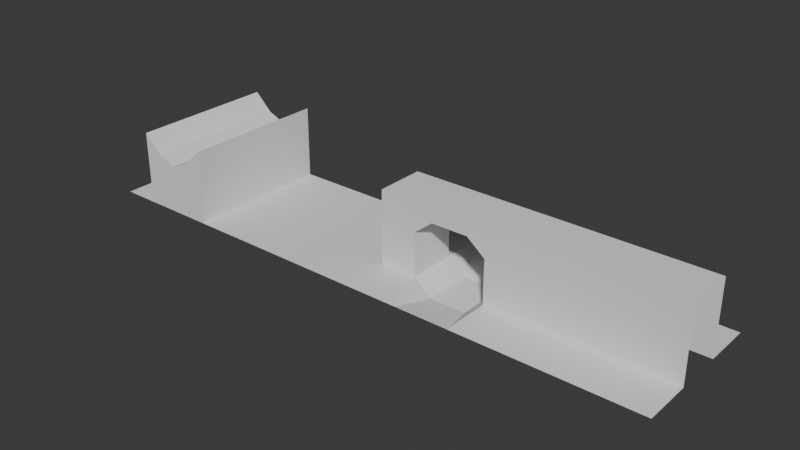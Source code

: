 # Source: segments.blend  (saved by Blender 4.0.36; exported with 4.5.12 LTS)
import bpy
from mathutils import Matrix  # noqa: F401  (used for matrix-valued properties, if any)

bpy.ops.wm.read_factory_settings(use_empty=True)
scene = bpy.context.scene
scene.name = 'Scene'

# ---- collections
col_collection = bpy.data.collections.new('Collection'); scene.collection.children.link(col_collection)

# ---- world
world_world = bpy.data.worlds.new('World'); scene.world = world_world
world_world.use_nodes = True; world_world.node_tree.nodes.clear()
_N = world_world.node_tree.nodes; _L = world_world.node_tree.links
n0 = _N.new('ShaderNodeOutputWorld'); n0.name = 'World Output'; n0.location = (300, 300)
n1 = _N.new('ShaderNodeBackground'); n1.name = 'Background'; n1.location = (10, 300)
n1.inputs[0].default_value = (0.05088, 0.05088, 0.05088, 1.0)
_L.new(n1.outputs[0], n0.inputs[0])
n0.is_active_output = True
world_world.color = (0.05088, 0.05088, 0.05088)
world_world.use_sun_shadow = False
world_world.sun_shadow_jitter_overblur = 0.0

# ---- meshes
me_plane = bpy.data.meshes.new('Plane')
me_plane.from_pydata([(1.0, -1.0, 0.0), (1.0, 1.0, 0.0), (-1.0, -1.0, 0.0), (-1.0, 1.0, 0.0), (-0.75, -1.0, 0.0), (-0.5, -1.0, 0.0), (-0.25, -1.0, 0.0), (4.371e-08, -1.0, 0.0), (0.25, -1.0, 0.0), (0.5, -1.0, 0.0), (0.75, -1.0, 0.0), (0.75, 1.0, 0.0), (0.5, 1.0, 0.0), (0.25, 1.0, 0.0), (-4.371e-08, 1.0, 0.0), (-0.25, 1.0, 0.0), (-0.5, 1.0, 0.0), (-0.75, 1.0, 0.0)], [], [(4, 17, 3, 2), (0, 1, 11, 10), (10, 11, 12, 9), (9, 12, 13, 8), (8, 13, 14, 7), (7, 14, 15, 6), (6, 15, 16, 5), (5, 16, 17, 4)])
_uv = me_plane.uv_layers.new(name='UVMap')
_uv.uv.foreach_set('vector', [0.0, 0.875, 1.0, 0.875, 1.0, 1.0, 0.0, 1.0, 0.0, 0.0, 1.0, 0.0, 1.0, 0.125, 0.0, 0.125, 0.0, 0.125, 1.0, 0.125, 1.0, 0.25, 0.0, 0.25, 0.0, 0.25, 1.0, 0.25, 1.0, 0.375, 0.0, 0.375, 0.0, 0.375, 1.0, 0.375, 1.0, 0.5, 0.0, 0.5, 0.0, 0.5, 1.0, 0.5, 1.0, 0.625, 0.0, 0.625, 0.0, 0.625, 1.0, 0.625, 1.0, 0.75, 0.0, 0.75, 0.0, 0.75, 1.0, 0.75, 1.0, 0.875, 0.0, 0.875])
me_plane.update()
me_plane_001 = bpy.data.meshes.new('Plane.001')
me_plane_001.from_pydata([(1.0, -1.0, 0.0), (1.0, 1.0, 0.0), (-1.0, -1.0, 0.0), (-1.0, 1.0, 0.0), (-0.75, -1.0, 0.0), (-0.5, -1.0, 0.0), (-0.25, -1.0, 0.0), (4.371e-08, -1.0, 0.0), (0.25, -1.0, 0.0), (0.5, -1.0, 0.0), (0.75, -1.0, 0.0), (0.75, 1.0, 0.0), (0.5, 1.0, 0.0), (0.25, 1.0, 0.0), (-4.371e-08, 1.0, 0.0), (-0.25, 1.0, 0.0), (-0.5, 1.0, 0.0), (-0.75, 1.0, 0.0), (-0.5, -1.0, 1.0), (-0.25, -1.0, 0.7613), (4.371e-08, -1.0, 0.659), (0.25, -1.0, 0.7613), (0.5, -1.0, 1.0), (0.5, 1.0, 1.0), (0.25, 1.0, 0.7613), (-4.371e-08, 1.0, 0.659), (-0.25, 1.0, 0.7613), (-0.5, 1.0, 1.0)], [], [(4, 17, 3, 2), (0, 1, 11, 10), (10, 11, 12, 9), (15, 16, 27, 26), (8, 9, 22, 21), (9, 12, 23, 22), (14, 15, 26, 25), (5, 16, 17, 4), (22, 23, 24, 21), (21, 24, 25, 20), (20, 25, 26, 19), (19, 26, 27, 18), (16, 5, 18, 27), (5, 6, 19, 18), (12, 13, 24, 23), (6, 7, 20, 19), (13, 14, 25, 24), (7, 8, 21, 20)])
_uv = me_plane_001.uv_layers.new(name='UVMap')
_uv.uv.foreach_set('vector', [0.0, 0.875, 1.0, 0.875, 1.0, 1.0, 0.0, 1.0, 0.0, 0.0, 1.0, 0.0, 1.0, 0.125, 0.0, 0.125, 0.0, 0.125, 1.0, 0.125, 1.0, 0.25, 0.0, 0.25, 0.0, 0.0, 0.0, 0.0, 0.0, 0.0, 0.0, 0.0, 0.0, 0.0, 0.0, 0.0, 0.0, 0.0, 0.0, 0.0, 0.0, 0.25, 1.0, 0.25, 1.0, 0.25, 0.0, 0.25, 0.0, 0.0, 0.0, 0.0, 0.0, 0.0, 0.0, 0.0, 0.0, 0.75, 1.0, 0.75, 1.0, 0.875, 0.0, 0.875, 0.0, 0.25, 1.0, 0.25, 1.0, 0.375, 0.0, 0.375, 0.0, 0.375, 1.0, 0.375, 1.0, 0.5, 0.0, 0.5, 0.0, 0.5, 1.0, 0.5, 1.0, 0.625, 0.0, 0.625, 0.0, 0.625, 1.0, 0.625, 1.0, 0.75, 0.0, 0.75, 1.0, 0.75, 0.0, 0.75, 0.0, 0.75, 1.0, 0.75, 0.0, 0.0, 0.0, 0.0, 0.0, 0.0, 0.0, 0.0, 0.0, 0.0, 0.0, 0.0, 0.0, 0.0, 0.0, 0.0, 0.0, 0.0, 0.0, 0.0, 0.0, 0.0, 0.0, 0.0, 0.0, 0.0, 0.0, 0.0, 0.0, 0.0, 0.0, 0.0, 0.0, 0.0, 0.0, 0.0, 0.0, 0.0, 0.0, 0.0])
me_plane_001.update()
me_plane_002 = bpy.data.meshes.new('Plane.002')
me_plane_002.from_pydata([(1.0, -1.0, 0.0), (1.0, 1.0, 0.0), (-1.0, -1.0, 0.0), (-1.0, 1.0, 0.0), (-0.75, -1.0, 0.0), (-0.5, -1.0, 0.0), (-0.25, -1.0, 0.0), (4.371e-08, -1.0, 0.0), (0.25, -1.0, 0.0), (0.5, -1.0, 0.0), (0.75, -1.0, 0.0), (0.75, 1.0, 0.0), (0.5, 1.0, 0.0), (0.25, 1.0, 0.0), (-4.371e-08, 1.0, 0.0), (-0.25, 1.0, 0.0), (-0.5, 1.0, 0.0), (-0.75, 1.0, 0.0), (1.0, -0.3333, 0.0), (1.0, 0.3333, 0.0), (-1.0, 0.3333, 0.0), (-1.0, -0.3333, 0.0), (0.75, 0.3333, 0.0), (0.75, -0.3333, 0.0), (0.5, 0.3333, 0.0), (0.5, -0.3333, 0.0), (0.25, 0.3333, -0.2), (0.25, -0.3333, -0.2), (-1.457e-08, 0.3333, -0.2), (1.457e-08, -0.3333, -0.2), (-0.25, 0.3333, -0.2), (-0.25, -0.3333, -0.2), (-0.5, 0.3333, 0.0), (-0.5, -0.3333, 0.0), (-0.75, 0.3333, 0.0), (-0.75, -0.3333, 0.0), (1.0, -0.3333, 1.0), (1.0, 0.3333, 1.0), (-1.0, 0.3333, 1.0), (-1.0, -0.3333, 1.0), (0.75, 0.3333, 1.0), (0.75, -0.3333, 1.0), (0.5, 0.3333, 1.0), (0.5, -0.3333, 1.0), (0.25, 0.3333, 1.0), (0.25, -0.3333, 1.0), (-1.457e-08, 0.3333, 1.0), (1.457e-08, -0.3333, 1.0), (-0.25, 0.3333, 1.0), (-0.25, -0.3333, 1.0), (-0.5, 0.3333, 1.0), (-0.5, -0.3333, 1.0), (-0.75, 0.3333, 1.0), (-0.75, -0.3333, 1.0), (-0.5, 0.3333, 0.6), (0.5, -0.3333, 0.6), (0.75, -0.3333, 0.6), (-0.5, -0.3333, 0.6), (-0.25, -0.3333, 0.8), (0.5, 0.3333, 0.6), (0.25, 0.3333, 0.8), (-0.25, 0.3333, 0.8), (0.75, 0.3333, 0.6), (1.457e-08, -0.3333, 0.8), (1.0, -0.3333, 0.6), (-1.457e-08, 0.3333, 0.8), (1.0, 0.3333, 0.6), (0.25, -0.3333, 0.8), (-0.75, -0.3333, 0.6), (-1.0, -0.3333, 0.6), (-1.0, 0.3333, 0.6), (-0.75, 0.3333, 0.6)], [], [(34, 17, 3, 20), (19, 1, 11, 22), (22, 11, 12, 24), (24, 12, 13, 26), (26, 13, 14, 28), (28, 14, 15, 30), (30, 15, 16, 32), (32, 16, 17, 34), (5, 33, 35, 4), (65, 61, 48, 46), (6, 31, 33, 5), (56, 64, 36, 41), (7, 29, 31, 6), (58, 63, 47, 49), (8, 27, 29, 7), (62, 59, 42, 40), (9, 25, 27, 8), (61, 54, 50, 48), (10, 23, 25, 9), (55, 56, 41, 43), (0, 18, 23, 10), (57, 58, 49, 51), (4, 35, 21, 2), (59, 60, 44, 42), (51, 50, 52, 53), (49, 48, 50, 51), (47, 46, 48, 49), (45, 44, 46, 47), (43, 42, 44, 45), (41, 40, 42, 43), (36, 37, 40, 41), (53, 52, 38, 39), (66, 62, 40, 37), (63, 67, 45, 47), (69, 68, 53, 39), (60, 65, 46, 44), (68, 57, 51, 53), (71, 70, 38, 52), (67, 55, 43, 45), (54, 71, 52, 50), (32, 34, 71, 54), (65, 60, 67, 63), (34, 20, 70, 71), (35, 33, 57, 68), (61, 65, 63, 58), (21, 35, 68, 69), (54, 61, 58, 57), (19, 22, 62, 66), (32, 54, 57, 33), (30, 32, 33, 31), (25, 23, 56, 55), (28, 30, 31, 29), (22, 24, 59, 62), (26, 28, 29, 27), (23, 18, 64, 56), (24, 26, 27, 25), (60, 59, 55, 67), (59, 24, 25, 55)])
_uv = me_plane_002.uv_layers.new(name='UVMap')
_uv.uv.foreach_set('vector', [0.6667, 0.875, 1.0, 0.875, 1.0, 1.0, 0.6667, 1.0, 0.6667, 0.0, 1.0, 0.0, 1.0, 0.125, 0.6667, 0.125, 0.6667, 0.125, 1.0, 0.125, 1.0, 0.25, 0.6667, 0.25, 0.6667, 0.25, 1.0, 0.25, 1.0, 0.375, 0.6667, 0.375, 0.6667, 0.375, 1.0, 0.375, 1.0, 0.5, 0.6667, 0.5, 0.6667, 0.5, 1.0, 0.5, 1.0, 0.625, 0.6667, 0.625, 0.6667, 0.625, 1.0, 0.625, 1.0, 0.75, 0.6667, 0.75, 0.6667, 0.75, 1.0, 0.75, 1.0, 0.875, 0.6667, 0.875, 0.0, 0.75, 0.3333, 0.75, 0.3333, 0.875, 0.0, 0.875, 0.6667, 0.5, 0.6667, 0.625, 0.6667, 0.625, 0.6667, 0.5, 0.0, 0.625, 0.3333, 0.625, 0.3333, 0.75, 0.0, 0.75, 0.3333, 0.125, 0.3333, 0.0, 0.3333, 0.0, 0.3333, 0.125, 0.0, 0.5, 0.3333, 0.5, 0.3333, 0.625, 0.0, 0.625, 0.3333, 0.625, 0.3333, 0.5, 0.3333, 0.5, 0.3333, 0.625, 0.0, 0.375, 0.3333, 0.375, 0.3333, 0.5, 0.0, 0.5, 0.6667, 0.125, 0.6667, 0.25, 0.6667, 0.25, 0.6667, 0.125, 0.0, 0.25, 0.3333, 0.25, 0.3333, 0.375, 0.0, 0.375, 0.6667, 0.625, 0.6667, 0.75, 0.6667, 0.75, 0.6667, 0.625, 0.0, 0.125, 0.3333, 0.125, 0.3333, 0.25, 0.0, 0.25, 0.3333, 0.25, 0.3333, 0.125, 0.3333, 0.125, 0.3333, 0.25, 0.0, 0.0, 0.3333, 0.0, 0.3333, 0.125, 0.0, 0.125, 0.3333, 0.75, 0.3333, 0.625, 0.3333, 0.625, 0.3333, 0.75, 0.0, 0.875, 0.3333, 0.875, 0.3333, 1.0, 0.0, 1.0, 0.6667, 0.25, 0.6667, 0.375, 0.6667, 0.375, 0.6667, 0.25, 0.3333, 0.75, 0.6667, 0.75, 0.6667, 0.875, 0.3333, 0.875, 0.3333, 0.625, 0.6667, 0.625, 0.6667, 0.75, 0.3333, 0.75, 0.3333, 0.5, 0.6667, 0.5, 0.6667, 0.625, 0.3333, 0.625, 0.3333, 0.375, 0.6667, 0.375, 0.6667, 0.5, 0.3333, 0.5, 0.3333, 0.25, 0.6667, 0.25, 0.6667, 0.375, 0.3333, 0.375, 0.3333, 0.125, 0.6667, 0.125, 0.6667, 0.25, 0.3333, 0.25, 0.3333, 0.0, 0.6667, 0.0, 0.6667, 0.125, 0.3333, 0.125, 0.3333, 0.875, 0.6667, 0.875, 0.6667, 1.0, 0.3333, 1.0, 0.6667, 0.0, 0.6667, 0.125, 0.6667, 0.125, 0.6667, 0.0, 0.3333, 0.5, 0.3333, 0.375, 0.3333, 0.375, 0.3333, 0.5, 0.3333, 1.0, 0.3333, 0.875, 0.3333, 0.875, 0.3333, 1.0, 0.6667, 0.375, 0.6667, 0.5, 0.6667, 0.5, 0.6667, 0.375, 0.3333, 0.875, 0.3333, 0.75, 0.3333, 0.75, 0.3333, 0.875, 0.6667, 0.875, 0.6667, 1.0, 0.6667, 1.0, 0.6667, 0.875, 0.3333, 0.375, 0.3333, 0.25, 0.3333, 0.25, 0.3333, 0.375, 0.6667, 0.75, 0.6667, 0.875, 0.6667, 0.875, 0.6667, 0.75, 0.6667, 0.75, 0.6667, 0.875, 0.6667, 0.875, 0.6667, 0.75, 0.6667, 0.5, 0.6667, 0.375, 0.3333, 0.375, 0.3333, 0.5, 0.6667, 0.875, 0.6667, 1.0, 0.6667, 1.0, 0.6667, 0.875, 0.3333, 0.875, 0.3333, 0.75, 0.3333, 0.75, 0.3333, 0.875, 0.6667, 0.625, 0.6667, 0.5, 0.3333, 0.5, 0.3333, 0.625, 0.3333, 1.0, 0.3333, 0.875, 0.3333, 0.875, 0.3333, 1.0, 0.6667, 0.75, 0.6667, 0.625, 0.3333, 0.625, 0.3333, 0.75, 0.6667, 0.0, 0.6667, 0.125, 0.6667, 0.125, 0.6667, 0.0, 0.6667, 0.75, 0.6667, 0.75, 0.3333, 0.75, 0.3333, 0.75, 0.6667, 0.625, 0.6667, 0.75, 0.3333, 0.75, 0.3333, 0.625, 0.3333, 0.25, 0.3333, 0.125, 0.3333, 0.125, 0.3333, 0.25, 0.6667, 0.5, 0.6667, 0.625, 0.3333, 0.625, 0.3333, 0.5, 0.6667, 0.125, 0.6667, 0.25, 0.6667, 0.25, 0.6667, 0.125, 0.6667, 0.375, 0.6667, 0.5, 0.3333, 0.5, 0.3333, 0.375, 0.3333, 0.125, 0.3333, 0.0, 0.3333, 0.0, 0.3333, 0.125, 0.6667, 0.25, 0.6667, 0.375, 0.3333, 0.375, 0.3333, 0.25, 0.6667, 0.375, 0.6667, 0.25, 0.3333, 0.25, 0.3333, 0.375, 0.6667, 0.25, 0.6667, 0.25, 0.3333, 0.25, 0.3333, 0.25])
me_plane_002.update()
me_plane_003 = bpy.data.meshes.new('Plane.003')
me_plane_003.from_pydata([(1.0, -1.0, 0.0), (1.0, 1.0, 0.0), (-1.0, -1.0, 0.0), (-1.0, 1.0, 0.0), (-0.75, -1.0, 0.0), (-0.5, -1.0, 0.0), (-0.25, -1.0, 0.0), (4.371e-08, -1.0, 0.0), (0.25, -1.0, 0.0), (0.5, -1.0, 0.0), (0.75, -1.0, 0.0), (0.75, 1.0, 0.0), (0.5, 1.0, 0.0), (0.25, 1.0, 0.0), (-4.371e-08, 1.0, 0.0), (-0.25, 1.0, 0.0), (-0.5, 1.0, 0.0), (-0.75, 1.0, 0.0), (1.0, -0.3333, 0.0), (1.0, 0.3333, 0.0), (-1.0, 0.3333, 0.0), (-1.0, -0.3333, 0.0), (0.75, 0.3333, 0.0), (0.75, -0.3333, 0.0), (0.5, 0.3333, 0.0), (0.5, -0.3333, 0.0), (0.25, 0.3333, 0.0), (0.25, -0.3333, 0.0), (-1.457e-08, 0.3333, 0.0), (1.457e-08, -0.3333, 0.0), (-0.25, 0.3333, 0.0), (-0.25, -0.3333, 0.0), (-0.5, 0.3333, 0.0), (-0.5, -0.3333, 0.0), (-0.75, 0.3333, 0.0), (-0.75, -0.3333, 0.0), (1.0, -0.3333, 1.0), (1.0, 0.3333, 1.0), (-1.0, 0.3333, 1.0), (-1.0, -0.3333, 1.0), (0.75, 0.3333, 1.0), (0.75, -0.3333, 1.0), (0.5, 0.3333, 1.0), (0.5, -0.3333, 1.0), (0.25, 0.3333, 1.0), (0.25, -0.3333, 1.0), (-1.457e-08, 0.3333, 1.0), (1.457e-08, -0.3333, 1.0), (-0.25, 0.3333, 1.0), (-0.25, -0.3333, 1.0), (-0.5, 0.3333, 1.0), (-0.5, -0.3333, 1.0), (-0.75, 0.3333, 1.0), (-0.75, -0.3333, 1.0)], [], [(34, 17, 3, 20), (19, 1, 11, 22), (22, 11, 12, 24), (24, 12, 13, 26), (26, 13, 14, 28), (28, 14, 15, 30), (30, 15, 16, 32), (32, 16, 17, 34), (5, 33, 35, 4), (28, 30, 48, 46), (6, 31, 33, 5), (23, 18, 36, 41), (7, 29, 31, 6), (31, 29, 47, 49), (8, 27, 29, 7), (22, 24, 42, 40), (9, 25, 27, 8), (30, 32, 50, 48), (10, 23, 25, 9), (25, 23, 41, 43), (0, 18, 23, 10), (33, 31, 49, 51), (4, 35, 21, 2), (24, 26, 44, 42), (51, 50, 52, 53), (49, 48, 50, 51), (47, 46, 48, 49), (45, 44, 46, 47), (43, 42, 44, 45), (41, 40, 42, 43), (36, 37, 40, 41), (53, 52, 38, 39), (19, 22, 40, 37), (29, 27, 45, 47), (21, 35, 53, 39), (26, 28, 46, 44), (35, 33, 51, 53), (34, 20, 38, 52), (27, 25, 43, 45), (32, 34, 52, 50)])
_uv = me_plane_003.uv_layers.new(name='UVMap')
_uv.uv.foreach_set('vector', [0.6667, 0.875, 1.0, 0.875, 1.0, 1.0, 0.6667, 1.0, 0.6667, 0.0, 1.0, 0.0, 1.0, 0.125, 0.6667, 0.125, 0.6667, 0.125, 1.0, 0.125, 1.0, 0.25, 0.6667, 0.25, 0.6667, 0.25, 1.0, 0.25, 1.0, 0.375, 0.6667, 0.375, 0.6667, 0.375, 1.0, 0.375, 1.0, 0.5, 0.6667, 0.5, 0.6667, 0.5, 1.0, 0.5, 1.0, 0.625, 0.6667, 0.625, 0.6667, 0.625, 1.0, 0.625, 1.0, 0.75, 0.6667, 0.75, 0.6667, 0.75, 1.0, 0.75, 1.0, 0.875, 0.6667, 0.875, 0.0, 0.75, 0.3333, 0.75, 0.3333, 0.875, 0.0, 0.875, 0.6667, 0.5, 0.6667, 0.625, 0.6667, 0.625, 0.6667, 0.5, 0.0, 0.625, 0.3333, 0.625, 0.3333, 0.75, 0.0, 0.75, 0.3333, 0.125, 0.3333, 0.0, 0.3333, 0.0, 0.3333, 0.125, 0.0, 0.5, 0.3333, 0.5, 0.3333, 0.625, 0.0, 0.625, 0.3333, 0.625, 0.3333, 0.5, 0.3333, 0.5, 0.3333, 0.625, 0.0, 0.375, 0.3333, 0.375, 0.3333, 0.5, 0.0, 0.5, 0.6667, 0.125, 0.6667, 0.25, 0.6667, 0.25, 0.6667, 0.125, 0.0, 0.25, 0.3333, 0.25, 0.3333, 0.375, 0.0, 0.375, 0.6667, 0.625, 0.6667, 0.75, 0.6667, 0.75, 0.6667, 0.625, 0.0, 0.125, 0.3333, 0.125, 0.3333, 0.25, 0.0, 0.25, 0.3333, 0.25, 0.3333, 0.125, 0.3333, 0.125, 0.3333, 0.25, 0.0, 0.0, 0.3333, 0.0, 0.3333, 0.125, 0.0, 0.125, 0.3333, 0.75, 0.3333, 0.625, 0.3333, 0.625, 0.3333, 0.75, 0.0, 0.875, 0.3333, 0.875, 0.3333, 1.0, 0.0, 1.0, 0.6667, 0.25, 0.6667, 0.375, 0.6667, 0.375, 0.6667, 0.25, 0.3333, 0.75, 0.6667, 0.75, 0.6667, 0.875, 0.3333, 0.875, 0.3333, 0.625, 0.6667, 0.625, 0.6667, 0.75, 0.3333, 0.75, 0.3333, 0.5, 0.6667, 0.5, 0.6667, 0.625, 0.3333, 0.625, 0.3333, 0.375, 0.6667, 0.375, 0.6667, 0.5, 0.3333, 0.5, 0.3333, 0.25, 0.6667, 0.25, 0.6667, 0.375, 0.3333, 0.375, 0.3333, 0.125, 0.6667, 0.125, 0.6667, 0.25, 0.3333, 0.25, 0.3333, 0.0, 0.6667, 0.0, 0.6667, 0.125, 0.3333, 0.125, 0.3333, 0.875, 0.6667, 0.875, 0.6667, 1.0, 0.3333, 1.0, 0.6667, 0.0, 0.6667, 0.125, 0.6667, 0.125, 0.6667, 0.0, 0.3333, 0.5, 0.3333, 0.375, 0.3333, 0.375, 0.3333, 0.5, 0.3333, 1.0, 0.3333, 0.875, 0.3333, 0.875, 0.3333, 1.0, 0.6667, 0.375, 0.6667, 0.5, 0.6667, 0.5, 0.6667, 0.375, 0.3333, 0.875, 0.3333, 0.75, 0.3333, 0.75, 0.3333, 0.875, 0.6667, 0.875, 0.6667, 1.0, 0.6667, 1.0, 0.6667, 0.875, 0.3333, 0.375, 0.3333, 0.25, 0.3333, 0.25, 0.3333, 0.375, 0.6667, 0.75, 0.6667, 0.875, 0.6667, 0.875, 0.6667, 0.75])
me_plane_003.update()

# ---- objects
ob_flat = bpy.data.objects.new('flat', me_plane)
ob_obstacle = bpy.data.objects.new('obstacle', me_plane_001)
ob_door = bpy.data.objects.new('door', me_plane_002)
ob_closed = bpy.data.objects.new('closed', me_plane_003)

# ---- transforms, parenting, visibility, modifiers, constraints
ob_flat.location = (-1.0, 0.0, 0.0)
ob_obstacle.location = (-3.0, 0.0, 0.0)
ob_door.location = (1.0, 0.0, 0.0)
ob_closed.location = (3.0, 0.0, 0.0)

# ---- collection membership
col_collection.objects.link(ob_flat)
col_collection.objects.link(ob_obstacle)
col_collection.objects.link(ob_door)
col_collection.objects.link(ob_closed)

# ---- scene / render settings (as saved in the file)
scene.frame_start = 1; scene.frame_end = 250; scene.frame_set(1)
scene.render.engine = 'BLENDER_EEVEE_NEXT'
scene.cycles.sampling_pattern = 'TABULATED_SOBOL'
bpy.context.view_layer.update()

# ---- added for rendering (the .blend has no active camera and no usable light): camera, sun
cam_auto = bpy.data.cameras.new('AutoCamera')
cam_auto.lens = 50.0
cam_auto.sensor_width = 36.0
cam_auto.clip_end = 1000.0
ob_auto_camera = bpy.data.objects.new('AutoCamera', cam_auto)
scene.collection.objects.link(ob_auto_camera)
ob_auto_camera.location = (7.70996, -9.25195, 6.56797)
ob_auto_camera.rotation_euler = (1.09748, -7.21219e-08, 0.694738)
scene.camera = ob_auto_camera
light_auto_sun = bpy.data.lights.new('AutoSun', 'SUN')
light_auto_sun.energy = 3.0
light_auto_sun.angle = 0.0523599
ob_auto_sun = bpy.data.objects.new('AutoSun', light_auto_sun)
scene.collection.objects.link(ob_auto_sun)
ob_auto_sun.rotation_euler = (0.872665, 0.174533, 0.523599)
bpy.context.view_layer.update()
